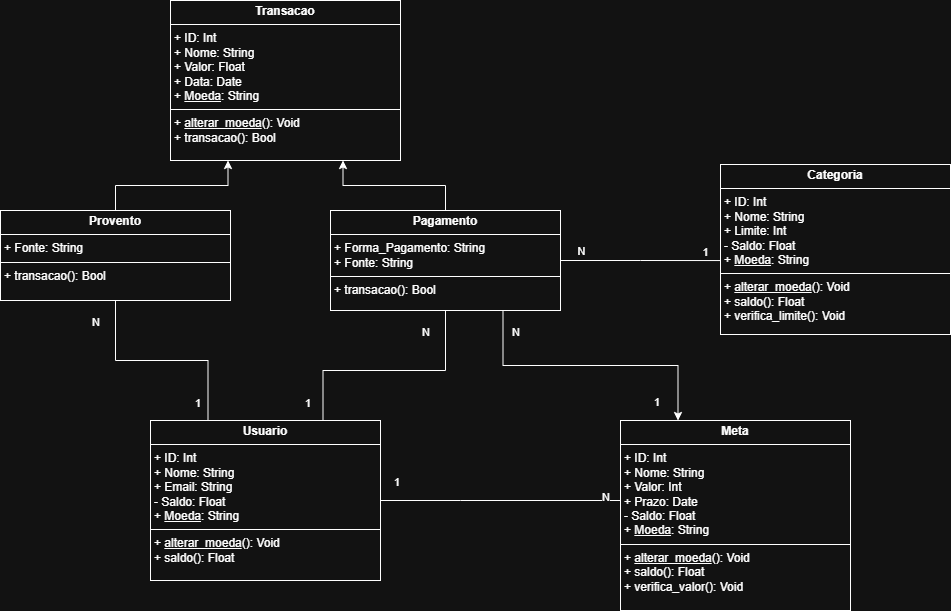

The diagram above was exported from draw.io. Its source (the exported page's mxGraphModel, read from the mxfile embedded in the PNG):
<mxGraphModel dx="1042" dy="535" grid="1" gridSize="10" guides="1" tooltips="1" connect="1" arrows="1" fold="1" page="1" pageScale="1" pageWidth="850" pageHeight="1100" background="none" math="0" shadow="0">
  <root>
    <mxCell id="0" />
    <mxCell id="1" parent="0" />
    <mxCell id="t2wtMAAC5NqfEC0eEM0a-9" value="&lt;p style=&quot;margin:0px;margin-top:4px;text-align:center;&quot;&gt;&lt;b&gt;Usuario&lt;/b&gt;&lt;/p&gt;&lt;hr size=&quot;1&quot; style=&quot;border-style:solid;&quot;&gt;&lt;p style=&quot;margin:0px;margin-left:4px;&quot;&gt;+ ID: Int&lt;/p&gt;&lt;p style=&quot;margin:0px;margin-left:4px;&quot;&gt;+ Nome: String&lt;/p&gt;&lt;p style=&quot;margin:0px;margin-left:4px;&quot;&gt;&lt;span style=&quot;background-color: transparent; color: light-dark(rgb(0, 0, 0), rgb(255, 255, 255));&quot;&gt;+ Email: String&lt;/span&gt;&lt;/p&gt;&lt;p style=&quot;margin:0px;margin-left:4px;&quot;&gt;- Saldo: Float&lt;/p&gt;&lt;p style=&quot;margin:0px;margin-left:4px;&quot;&gt;+ &lt;u&gt;Moeda&lt;/u&gt;: String&lt;/p&gt;&lt;hr size=&quot;1&quot; style=&quot;border-style:solid;&quot;&gt;&lt;p style=&quot;margin:0px;margin-left:4px;&quot;&gt;+ &lt;u&gt;alterar_moeda&lt;/u&gt;(): Void&lt;/p&gt;&lt;p style=&quot;margin:0px;margin-left:4px;&quot;&gt;+ saldo(): Float&lt;/p&gt;" style="verticalAlign=top;align=left;overflow=fill;html=1;whiteSpace=wrap;" parent="1" vertex="1">
      <mxGeometry x="230" y="740" width="230" height="160" as="geometry" />
    </mxCell>
    <mxCell id="t2wtMAAC5NqfEC0eEM0a-10" value="&lt;p style=&quot;margin:0px;margin-top:4px;text-align:center;&quot;&gt;&lt;b&gt;Categoria&lt;/b&gt;&lt;/p&gt;&lt;hr size=&quot;1&quot; style=&quot;border-style:solid;&quot;&gt;&lt;p style=&quot;margin:0px;margin-left:4px;&quot;&gt;+ ID: Int&lt;/p&gt;&lt;p style=&quot;margin:0px;margin-left:4px;&quot;&gt;+ Nome: String&lt;/p&gt;&lt;p style=&quot;margin:0px;margin-left:4px;&quot;&gt;+ Limite: Int&lt;/p&gt;&lt;p style=&quot;margin:0px;margin-left:4px;&quot;&gt;- Saldo: Float&lt;/p&gt;&lt;p style=&quot;margin:0px;margin-left:4px;&quot;&gt;+&amp;nbsp;&lt;u&gt;Moeda&lt;/u&gt;: String&lt;/p&gt;&lt;hr size=&quot;1&quot; style=&quot;border-style:solid;&quot;&gt;&lt;p style=&quot;margin: 0px 0px 0px 4px;&quot;&gt;+&amp;nbsp;&lt;u&gt;alterar_moeda&lt;/u&gt;(): Void&lt;/p&gt;&lt;p style=&quot;margin: 0px 0px 0px 4px;&quot;&gt;+ saldo(): Float&lt;/p&gt;&lt;p style=&quot;margin: 0px 0px 0px 4px;&quot;&gt;+ verifica_limite(): Void&lt;/p&gt;&lt;div&gt;&lt;br&gt;&lt;/div&gt;" style="verticalAlign=top;align=left;overflow=fill;html=1;whiteSpace=wrap;" parent="1" vertex="1">
      <mxGeometry x="800" y="484" width="230" height="170" as="geometry" />
    </mxCell>
    <mxCell id="t2wtMAAC5NqfEC0eEM0a-16" style="edgeStyle=orthogonalEdgeStyle;rounded=0;orthogonalLoop=1;jettySize=auto;html=1;exitX=0.5;exitY=0;exitDx=0;exitDy=0;entryX=0.25;entryY=1;entryDx=0;entryDy=0;" parent="1" source="t2wtMAAC5NqfEC0eEM0a-11" target="4NB-uvHAZa931MM416_l-1" edge="1">
      <mxGeometry relative="1" as="geometry">
        <mxPoint x="300" y="490" as="targetPoint" />
      </mxGeometry>
    </mxCell>
    <mxCell id="t2wtMAAC5NqfEC0eEM0a-11" value="&lt;p style=&quot;margin:0px;margin-top:4px;text-align:center;&quot;&gt;&lt;b&gt;Provento&lt;/b&gt;&lt;/p&gt;&lt;hr size=&quot;1&quot; style=&quot;border-style:solid;&quot;&gt;&lt;p style=&quot;margin:0px;margin-left:4px;&quot;&gt;&lt;span style=&quot;background-color: transparent; color: light-dark(rgb(0, 0, 0), rgb(255, 255, 255));&quot;&gt;+ Fonte: String&lt;/span&gt;&lt;/p&gt;&lt;hr size=&quot;1&quot; style=&quot;border-style:solid;&quot;&gt;&lt;p style=&quot;margin:0px;margin-left:4px;&quot;&gt;&lt;span style=&quot;background-color: transparent; color: light-dark(rgb(0, 0, 0), rgb(255, 255, 255));&quot;&gt;+ transacao():&amp;nbsp;&lt;/span&gt;&lt;span style=&quot;background-color: transparent; color: light-dark(rgb(0, 0, 0), rgb(255, 255, 255));&quot;&gt;Bool&lt;/span&gt;&lt;/p&gt;" style="verticalAlign=top;align=left;overflow=fill;html=1;whiteSpace=wrap;" parent="1" vertex="1">
      <mxGeometry x="80" y="530" width="230" height="90" as="geometry" />
    </mxCell>
    <mxCell id="t2wtMAAC5NqfEC0eEM0a-13" value="&lt;p style=&quot;margin:0px;margin-top:4px;text-align:center;&quot;&gt;&lt;b&gt;Meta&lt;/b&gt;&lt;/p&gt;&lt;hr size=&quot;1&quot; style=&quot;border-style:solid;&quot;&gt;&lt;p style=&quot;margin:0px;margin-left:4px;&quot;&gt;+ ID: Int&lt;/p&gt;&lt;p style=&quot;margin:0px;margin-left:4px;&quot;&gt;+ Nome: String&lt;/p&gt;&lt;p style=&quot;margin:0px;margin-left:4px;&quot;&gt;+ Valor: Int&lt;/p&gt;&lt;p style=&quot;margin:0px;margin-left:4px;&quot;&gt;+ Prazo: Date&lt;/p&gt;&lt;p style=&quot;margin:0px;margin-left:4px;&quot;&gt;- Saldo: Float&lt;/p&gt;&lt;p style=&quot;margin:0px;margin-left:4px;&quot;&gt;+&amp;nbsp;&lt;u&gt;Moeda&lt;/u&gt;:&amp;nbsp;&lt;span style=&quot;background-color: transparent; color: light-dark(rgb(0, 0, 0), rgb(255, 255, 255));&quot;&gt;String&lt;/span&gt;&lt;/p&gt;&lt;hr size=&quot;1&quot; style=&quot;border-style:solid;&quot;&gt;&lt;p style=&quot;margin: 0px 0px 0px 4px;&quot;&gt;+&amp;nbsp;&lt;u&gt;alterar_moeda&lt;/u&gt;(): Void&lt;/p&gt;&lt;p style=&quot;margin: 0px 0px 0px 4px;&quot;&gt;+ saldo(): Float&lt;/p&gt;&lt;p style=&quot;margin: 0px 0px 0px 4px;&quot;&gt;+ verifica_valor(): Void&lt;/p&gt;&lt;div&gt;&lt;br&gt;&lt;/div&gt;&lt;div&gt;&lt;br&gt;&lt;/div&gt;" style="verticalAlign=top;align=left;overflow=fill;html=1;whiteSpace=wrap;" parent="1" vertex="1">
      <mxGeometry x="700" y="740" width="230" height="190" as="geometry" />
    </mxCell>
    <mxCell id="t2wtMAAC5NqfEC0eEM0a-17" style="edgeStyle=orthogonalEdgeStyle;rounded=0;orthogonalLoop=1;jettySize=auto;html=1;exitX=0.5;exitY=0;exitDx=0;exitDy=0;entryX=0.75;entryY=1;entryDx=0;entryDy=0;" parent="1" source="t2wtMAAC5NqfEC0eEM0a-15" target="4NB-uvHAZa931MM416_l-1" edge="1">
      <mxGeometry relative="1" as="geometry">
        <mxPoint x="410" y="480" as="targetPoint" />
      </mxGeometry>
    </mxCell>
    <mxCell id="ImM6udiFZsdGG196jG7F-1" style="edgeStyle=orthogonalEdgeStyle;rounded=0;orthogonalLoop=1;jettySize=auto;html=1;exitX=0.75;exitY=1;exitDx=0;exitDy=0;entryX=0.25;entryY=0;entryDx=0;entryDy=0;" edge="1" parent="1" source="t2wtMAAC5NqfEC0eEM0a-15" target="t2wtMAAC5NqfEC0eEM0a-13">
      <mxGeometry relative="1" as="geometry" />
    </mxCell>
    <mxCell id="t2wtMAAC5NqfEC0eEM0a-15" value="&lt;p style=&quot;margin:0px;margin-top:4px;text-align:center;&quot;&gt;&lt;b&gt;Pagamento&lt;/b&gt;&lt;/p&gt;&lt;hr size=&quot;1&quot; style=&quot;border-style:solid;&quot;&gt;&lt;p style=&quot;margin:0px;margin-left:4px;&quot;&gt;&lt;span style=&quot;background-color: transparent; color: light-dark(rgb(0, 0, 0), rgb(255, 255, 255));&quot;&gt;+ Forma_Pagamento: String&lt;/span&gt;&lt;/p&gt;&lt;p style=&quot;margin:0px;margin-left:4px;&quot;&gt;+ Fonte: String&lt;/p&gt;&lt;hr size=&quot;1&quot; style=&quot;border-style:solid;&quot;&gt;&lt;p style=&quot;margin:0px;margin-left:4px;&quot;&gt;&lt;span style=&quot;background-color: transparent; color: light-dark(rgb(0, 0, 0), rgb(255, 255, 255));&quot;&gt;+ transacao():&amp;nbsp;&lt;/span&gt;&lt;span style=&quot;background-color: transparent; color: light-dark(rgb(0, 0, 0), rgb(255, 255, 255));&quot;&gt;Bool&lt;/span&gt;&lt;/p&gt;" style="verticalAlign=top;align=left;overflow=fill;html=1;whiteSpace=wrap;" parent="1" vertex="1">
      <mxGeometry x="410" y="530" width="230" height="100" as="geometry" />
    </mxCell>
    <mxCell id="t2wtMAAC5NqfEC0eEM0a-18" value="" style="endArrow=none;html=1;edgeStyle=orthogonalEdgeStyle;rounded=0;exitX=0.5;exitY=1;exitDx=0;exitDy=0;entryX=0.75;entryY=0;entryDx=0;entryDy=0;" parent="1" source="t2wtMAAC5NqfEC0eEM0a-15" target="t2wtMAAC5NqfEC0eEM0a-9" edge="1">
      <mxGeometry relative="1" as="geometry">
        <mxPoint x="600" y="680" as="sourcePoint" />
        <mxPoint x="780" y="680" as="targetPoint" />
        <Array as="points">
          <mxPoint x="525" y="690" />
          <mxPoint x="403" y="690" />
        </Array>
      </mxGeometry>
    </mxCell>
    <mxCell id="t2wtMAAC5NqfEC0eEM0a-19" value="N" style="edgeLabel;resizable=0;html=1;align=left;verticalAlign=bottom;" parent="t2wtMAAC5NqfEC0eEM0a-18" connectable="0" vertex="1">
      <mxGeometry x="-1" relative="1" as="geometry">
        <mxPoint x="-25" y="30" as="offset" />
      </mxGeometry>
    </mxCell>
    <mxCell id="t2wtMAAC5NqfEC0eEM0a-20" value="1" style="edgeLabel;resizable=0;html=1;align=right;verticalAlign=bottom;" parent="t2wtMAAC5NqfEC0eEM0a-18" connectable="0" vertex="1">
      <mxGeometry x="1" relative="1" as="geometry">
        <mxPoint x="-12" y="-10" as="offset" />
      </mxGeometry>
    </mxCell>
    <mxCell id="t2wtMAAC5NqfEC0eEM0a-21" value="" style="endArrow=none;html=1;edgeStyle=orthogonalEdgeStyle;rounded=0;exitX=0.5;exitY=1;exitDx=0;exitDy=0;entryX=0.25;entryY=0;entryDx=0;entryDy=0;" parent="1" source="t2wtMAAC5NqfEC0eEM0a-11" target="t2wtMAAC5NqfEC0eEM0a-9" edge="1">
      <mxGeometry relative="1" as="geometry">
        <mxPoint x="140" y="690" as="sourcePoint" />
        <mxPoint x="300" y="690" as="targetPoint" />
      </mxGeometry>
    </mxCell>
    <mxCell id="t2wtMAAC5NqfEC0eEM0a-22" value="N" style="edgeLabel;resizable=0;html=1;align=left;verticalAlign=bottom;" parent="t2wtMAAC5NqfEC0eEM0a-21" connectable="0" vertex="1">
      <mxGeometry x="-1" relative="1" as="geometry">
        <mxPoint x="-25" y="30" as="offset" />
      </mxGeometry>
    </mxCell>
    <mxCell id="t2wtMAAC5NqfEC0eEM0a-23" value="1" style="edgeLabel;resizable=0;html=1;align=right;verticalAlign=bottom;" parent="t2wtMAAC5NqfEC0eEM0a-21" connectable="0" vertex="1">
      <mxGeometry x="1" relative="1" as="geometry">
        <mxPoint x="-7" y="-10" as="offset" />
      </mxGeometry>
    </mxCell>
    <mxCell id="t2wtMAAC5NqfEC0eEM0a-24" value="" style="endArrow=none;html=1;edgeStyle=orthogonalEdgeStyle;rounded=0;exitX=0;exitY=0.5;exitDx=0;exitDy=0;entryX=1;entryY=0.5;entryDx=0;entryDy=0;" parent="1" source="t2wtMAAC5NqfEC0eEM0a-13" target="t2wtMAAC5NqfEC0eEM0a-9" edge="1">
      <mxGeometry relative="1" as="geometry">
        <mxPoint x="602" y="690" as="sourcePoint" />
        <mxPoint x="480" y="790" as="targetPoint" />
        <Array as="points">
          <mxPoint x="540" y="820" />
          <mxPoint x="540" y="820" />
        </Array>
      </mxGeometry>
    </mxCell>
    <mxCell id="t2wtMAAC5NqfEC0eEM0a-25" value="N" style="edgeLabel;resizable=0;html=1;align=left;verticalAlign=bottom;" parent="t2wtMAAC5NqfEC0eEM0a-24" connectable="0" vertex="1">
      <mxGeometry x="-1" relative="1" as="geometry">
        <mxPoint x="-20" y="-10" as="offset" />
      </mxGeometry>
    </mxCell>
    <mxCell id="t2wtMAAC5NqfEC0eEM0a-26" value="1" style="edgeLabel;resizable=0;html=1;align=right;verticalAlign=bottom;" parent="t2wtMAAC5NqfEC0eEM0a-24" connectable="0" vertex="1">
      <mxGeometry x="1" relative="1" as="geometry">
        <mxPoint x="20" y="-10" as="offset" />
      </mxGeometry>
    </mxCell>
    <mxCell id="4NB-uvHAZa931MM416_l-1" value="&lt;p style=&quot;margin:0px;margin-top:4px;text-align:center;&quot;&gt;&lt;b&gt;Transacao&lt;/b&gt;&lt;/p&gt;&lt;hr size=&quot;1&quot; style=&quot;border-style:solid;&quot;&gt;&lt;p style=&quot;margin:0px;margin-left:4px;&quot;&gt;+ ID: Int&lt;/p&gt;&lt;p style=&quot;margin:0px;margin-left:4px;&quot;&gt;+ Nome: String&lt;/p&gt;&lt;p style=&quot;margin:0px;margin-left:4px;&quot;&gt;+ Valor: Float&lt;/p&gt;&lt;p style=&quot;margin:0px;margin-left:4px;&quot;&gt;+ Data: Date&lt;/p&gt;&lt;p style=&quot;margin:0px;margin-left:4px;&quot;&gt;+&amp;nbsp;&lt;u&gt;Moeda&lt;/u&gt;:&amp;nbsp;&lt;span style=&quot;background-color: transparent; color: light-dark(rgb(0, 0, 0), rgb(255, 255, 255));&quot;&gt;String&lt;/span&gt;&lt;/p&gt;&lt;hr size=&quot;1&quot; style=&quot;border-style:solid;&quot;&gt;&lt;p style=&quot;margin:0px;margin-left:4px;&quot;&gt;+&amp;nbsp;&lt;u&gt;alterar_moeda&lt;/u&gt;(): Void&lt;span style=&quot;background-color: transparent; color: light-dark(rgb(0, 0, 0), rgb(255, 255, 255));&quot;&gt;&lt;/span&gt;&lt;/p&gt;&lt;p style=&quot;margin:0px;margin-left:4px;&quot;&gt;&lt;span style=&quot;background-color: transparent; color: light-dark(rgb(0, 0, 0), rgb(255, 255, 255));&quot;&gt;+ transacao(): Bool&lt;/span&gt;&lt;/p&gt;&lt;div&gt;&lt;br&gt;&lt;/div&gt;" style="verticalAlign=top;align=left;overflow=fill;html=1;whiteSpace=wrap;" parent="1" vertex="1">
      <mxGeometry x="250" y="320" width="230" height="160" as="geometry" />
    </mxCell>
    <mxCell id="4NB-uvHAZa931MM416_l-3" style="edgeStyle=orthogonalEdgeStyle;rounded=0;orthogonalLoop=1;jettySize=auto;html=1;exitX=1;exitY=0.5;exitDx=0;exitDy=0;entryX=-0.002;entryY=0.565;entryDx=0;entryDy=0;entryPerimeter=0;endArrow=none;startFill=0;" parent="1" source="t2wtMAAC5NqfEC0eEM0a-15" target="t2wtMAAC5NqfEC0eEM0a-10" edge="1">
      <mxGeometry relative="1" as="geometry" />
    </mxCell>
    <mxCell id="4NB-uvHAZa931MM416_l-4" value="N" style="edgeLabel;html=1;align=center;verticalAlign=middle;resizable=0;points=[];" parent="4NB-uvHAZa931MM416_l-3" vertex="1" connectable="0">
      <mxGeometry x="-0.8449" relative="1" as="geometry">
        <mxPoint x="8" y="-10" as="offset" />
      </mxGeometry>
    </mxCell>
    <mxCell id="4NB-uvHAZa931MM416_l-5" value="1" style="edgeLabel;html=1;align=center;verticalAlign=middle;resizable=0;points=[];" parent="1" vertex="1" connectable="0">
      <mxGeometry x="660" y="570" as="geometry">
        <mxPoint x="124" y="1" as="offset" />
      </mxGeometry>
    </mxCell>
    <mxCell id="ImM6udiFZsdGG196jG7F-3" value="1" style="edgeLabel;resizable=0;html=1;align=right;verticalAlign=bottom;" connectable="0" vertex="1" parent="1">
      <mxGeometry x="740" y="730" as="geometry" />
    </mxCell>
    <mxCell id="ImM6udiFZsdGG196jG7F-4" value="N" style="edgeLabel;resizable=0;html=1;align=left;verticalAlign=bottom;" connectable="0" vertex="1" parent="1">
      <mxGeometry x="590" y="660" as="geometry" />
    </mxCell>
  </root>
</mxGraphModel>